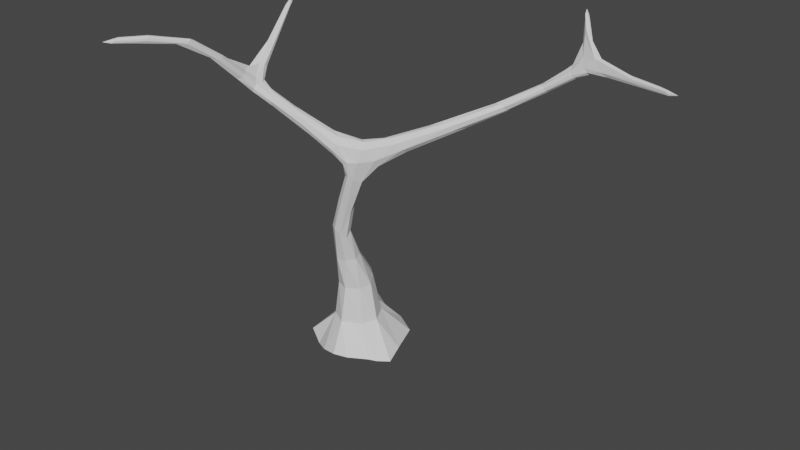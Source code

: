 # Source: Trunk01.blend  (saved by Blender 2.80.75; exported with 4.5.12 LTS)
import bpy
from mathutils import Matrix  # noqa: F401  (used for matrix-valued properties, if any)

bpy.ops.wm.read_factory_settings(use_empty=True)
scene = bpy.context.scene
scene.name = 'Scene'

# ---- collections
col_collection = bpy.data.collections.new('Collection'); scene.collection.children.link(col_collection)

# ---- world
world_world = bpy.data.worlds.new('World'); scene.world = world_world
world_world.use_nodes = True; world_world.node_tree.nodes.clear()
_N = world_world.node_tree.nodes; _L = world_world.node_tree.links
n0 = _N.new('ShaderNodeOutputWorld'); n0.name = 'World Output'; n0.location = (300, 300)
n1 = _N.new('ShaderNodeBackground'); n1.name = 'Background'; n1.location = (10, 300)
n1.inputs[0].default_value = (0.05088, 0.05088, 0.05088, 1.0)
_L.new(n1.outputs[0], n0.inputs[0])
n0.is_active_output = True
world_world.color = (0.05088, 0.05088, 0.05088)
world_world.use_sun_shadow = False
world_world.sun_shadow_jitter_overblur = 0.0

# ---- meshes
me_cube_001 = bpy.data.meshes.new('Cube.001')
me_cube_001.from_pydata([(-1.065, 0.3666, 0.3657), (1.727, -0.3998, 0.2084), (-0.2594, -1.334, 0.2695), (-4.117, -7.341, 13.9), (8.173, 4.013, 12.56), (6.879, 3.814, 12.28), (1.885, -0.05501, 9.478), (4.484, 3.288, 10.7), (-2.407, -2.113, 12.16), (-3.053, -0.07567, 13.99), (0.7126, -1.932, 9.464), (-1.683, -2.506, 10.9), (0.5007, -1.615, 10.23), (0.1754, -1.411, 6.088), (-0.6126, -0.08427, 3.321), (0.1716, 1.337, 0.5406), (-2.729, -2.978, 12.12), (1.621, -1.4, 9.698), (10.76, 3.366, 12.77), (-1.76, -2.332, 11.36), (-2.425, -2.779, 11.4), (-2.32, -2.221, 11.63), (-2.86, -0.133, 13.99), (0.7764, -0.7635, 0.4377), (1.002, 0.4498, 0.3238), (-1.077, -0.4978, 0.3332), (-3.075, -4.988, 13.66), (-3.583, -6.23, 14.05), (10.75, 3.457, 12.62), (3.439, 1.31, 10.21), (0.6899, -0.8859, 7.349), (0.5663, -0.6756, 4.603), (-1.069, 0.1415, 1.423), (1.045, -0.03208, 1.736), (0.0194, -0.998, 1.71), (0.4023, 0.1584, 0.4719), (-2.539, -2.243, 12.26), (7.221, 4.23, 13.71), (6.897, 4.396, 14.35), (3.321, 1.659, 9.911), (-3.042, -0.1202, 14.02), (-0.5508, -2.084, 10.74), (-0.8281, 0.6795, 0.3691), (-0.5947, -0.6782, 1.74), (0.6687, 0.686, 1.789), (-2.605, -3.269, 11.89), (8.102, 4.045, 12.7), (10.71, 3.31, 12.73), (-2.477, -3.407, 11.99), (7.032, 4.47, 14.23), (-1.989, -2.26, 11.43), (-2.355, -3.128, 12.12), (-2.782, -1.862, 12.18), (1.46, -1.243, 8.345), (0.2524, -1.02, 0.3325), (1.917, -1.073, 9.24), (1.418, 0.04312, 0.3073), (1.186, -0.8501, 8.459), (1.147, -1.674, 8.638), (-1.304, -0.1557, 0.278), (-3.44, -6.35, 14.0), (-4.096, -7.1, 13.94), (-3.034, -5.514, 13.68), (-2.71, -3.096, 11.92), (-2.659, -2.609, 12.22), (7.669, 3.925, 13.02), (6.853, 4.461, 14.17), (7.831, 4.082, 12.95), (7.057, 4.248, 13.9), (4.296, 2.917, 10.86), (1.831, -0.3926, 9.908), (-2.513, -1.864, 12.04), (0.91, -1.925, 9.865), (0.835, -1.282, 8.656), (0.1436, 0.6737, 3.478), (0.7655, -0.04606, 3.27), (-0.1151, -1.071, 6.277), (-0.8, 0.02161, 2.349), (-0.3996, 1.839, 0.5289), (1.971, -0.3155, 0.2694), (0.1826, -1.691, 0.5776), (-0.04854, 2.139, 0.5537), (-2.055, -2.24, 11.14), (-4.048, -7.096, 14.09), (-2.804, -5.103, 13.72), (-4.014, -7.29, 14.02), (0.06625, 0.522, 0.4345), (-1.727, -2.52, 11.3), (8.275, 3.788, 12.52), (-2.967, -4.846, 13.69), (-3.005, -4.879, 13.5), (6.754, 4.038, 12.55), (2.5, 0.07438, 9.398), (4.673, 2.906, 10.8), (4.901, 3.353, 10.71), (-2.962, -0.3581, 13.92), (-2.917, -0.09961, 13.93), (0.4538, -1.527, 9.72), (-0.4556, -2.29, 10.43), (0.2529, -0.6633, 5.892), (-0.3548, 0.996, 0.4341), (0.1258, -0.8489, 3.211), (6.794, 4.176, 12.64), (8.181, 3.919, 12.5), (10.42, 3.508, 12.77), (7.536, 4.161, 12.6), (2.321, -0.4407, 9.797), (-2.244, -2.314, 11.71), (-2.442, -1.937, 12.13), (-2.325, -2.631, 11.89), (-2.822, -0.2771, 13.91), (-2.891, -0.1852, 14.06), (-2.717, -2.561, 11.75), (1.392, -0.9594, 8.386), (1.196, -0.9068, 9.458), (1.173, -0.5832, 0.4211), (-4.168, -7.238, 14.04), (1.909, -0.8618, 8.959), (0.6043, 0.9347, 0.4254), (0.8557, -1.349, 9.271), (1.061, -1.802, 9.128), (0.97, -0.9803, 8.538), (-0.6085, -0.8546, 0.3424), (-2.877, -5.022, 13.77), (-2.695, -3.572, 12.74), (-2.495, -3.998, 12.92), (9.013, 3.801, 12.81), (6.909, 4.611, 14.3), (7.342, 4.272, 13.5), (4.725, 3.033, 10.66), (5.863, 3.971, 11.63), (6.991, 3.944, 12.14), (5.889, 3.595, 11.61), (5.734, 3.784, 11.72), (3.288, 1.347, 10.32), (3.742, 1.993, 10.05), (0.805, -1.759, 10.12), (-1.005, -2.038, 10.92), (0.5303, -0.9095, 5.919), (0.8432, -1.229, 6.879), (0.8885, -1.012, 7.261), (0.1199, 0.07245, 4.467), (0.5043, -1.111, 5.668), (-0.03383, -1.088, 4.597), (0.6096, -0.5221, 3.219), (-0.3471, -0.8321, 4.68), (-2.038, -0.1337, 0.3476), (-0.4178, 0.8101, 1.796), (-3.631, -6.204, 13.98), (1.234, -1.8, 9.226), (11.19, 3.298, 12.69), (-0.1085, -0.5306, 0.4425), (1.201, -0.9993, 9.737), (9.334, 3.637, 12.83), (7.044, 4.246, 12.73), (5.789, 3.662, 11.69), (3.042, 1.581, 10.16), (4.638, 3.257, 10.64), (0.7093, -2.028, 9.682), (-0.02523, -0.8303, 6.083), (1.601, -0.7123, 0.3352), (-0.5392, -1.48, 0.4041), (0.5867, 2.037, 0.7003), (0.1579, 1.007, 2.232), (-0.2161, 0.5005, 3.416), (-1.222, -1.053, 0.19), (-0.7939, -0.2763, 1.561), (-2.017, -0.5837, 0.3644), (1.358, -0.9334, 0.4241), (0.3832, -0.8018, 1.708), (0.7582, -1.557, 0.5885), (1.313, 1.726, 0.4933), (1.784, 0.4449, 0.4813), (-0.4213, -0.6877, 5.061), (0.3805, -1.325, 5.857), (-0.1093, -1.21, 6.047), (-0.4354, -2.238, 10.62), (-1.924, -2.186, 11.25), (-0.818, -1.939, 10.42), (-0.256, -2.17, 10.09), (-2.788, -1.514, 12.88), (2.153, -0.277, 9.971), (2.806, 1.013, 10.21), (6.807, 3.896, 12.4), (5.98, 3.772, 11.45), (7.018, 4.074, 12.24), (7.156, 4.02, 12.92), (6.981, 4.25, 13.38), (6.942, 4.424, 14.35), (7.021, 4.514, 13.88), (6.874, 4.572, 14.29), (10.81, 3.451, 12.7), (7.907, 3.987, 13.05), (7.998, 3.784, 12.64), (10.84, 3.311, 12.6), (-2.827, -4.0, 12.79), (6.949, 3.844, 12.19), (7.442, 3.863, 12.48), (-2.581, -2.295, 11.56), (-2.761, -2.197, 12.18), (-2.494, -2.971, 12.19), (1.9, -0.09638, 9.765), (0.3099, -0.3291, 0.4538), (0.8079, -0.1579, 0.406), (6.945, 4.575, 14.31), (10.83, 3.298, 12.64), (-4.089, -7.289, 14.07), (1.507, -1.551, 9.205), (1.277, -1.559, 8.475), (0.9309, -1.56, 8.552), (-3.003, -5.146, 13.54), (-3.485, -5.954, 13.85), (-4.076, -7.367, 13.94), (-1.946, -2.386, 10.99), (-2.357, -3.248, 12.01), (-2.196, -2.772, 11.68), (0.4088, 0.8556, 2.007), (0.7503, -0.6068, 1.699), (-0.7041, 0.4702, 1.588), (-0.9357, 1.352, 0.5521), (-1.534, 0.6749, 0.4632), (-0.2778, -0.276, 4.756), (-0.3475, -0.691, 3.261), (0.2965, -0.9897, 4.563), (0.4764, -0.3388, 4.68), (0.4581, 0.4366, 3.381), (0.4536, -1.433, 7.404), (0.3517, -1.211, 7.435), (0.4736, -0.9985, 7.405), (0.8466, -1.447, 7.233), (-1.692, -2.582, 11.1), (-0.7697, -1.91, 10.63), (0.4216, -1.797, 9.607), (-2.716, -1.165, 13.17), (-3.025, -0.325, 13.74), (-2.649, -1.846, 12.05), (3.48, 1.41, 10.02), (2.178, 0.04697, 9.37), (3.125, 1.684, 9.998), (5.762, 3.914, 11.67), (4.409, 3.218, 10.82), (4.576, 2.945, 10.91), (5.947, 3.643, 11.51), (5.97, 3.905, 11.54), (7.043, 4.224, 13.66), (6.992, 4.403, 13.59), (9.376, 3.549, 12.76), (-2.53, -4.114, 12.84), (-2.585, -3.885, 12.96), (-2.814, -3.904, 12.88), (-2.664, -4.4, 12.99), (-2.733, -4.1, 12.75), (7.531, 4.057, 12.44), (7.508, 3.94, 12.4), (7.467, 4.224, 12.97), (-2.415, -2.2, 11.52), (7.315, 3.878, 12.63), (-2.165, -2.491, 11.68), (0.4749, -1.511, 10.0), (-0.3953, -0.1486, 0.4669), (-2.998, 0.132, 14.28), (1.202, -0.8836, 9.123), (6.858, 4.543, 14.49), (1.338, -1.058, 9.923), (1.741, -0.6836, 8.955), (-4.281, -7.573, 13.99), (0.8908, -1.626, 9.137), (1.496, -0.6374, 9.034), (-3.697, -6.717, 13.86), (-3.59, -6.356, 13.83), (-3.492, -6.287, 14.05), (1.544, -1.177, 9.911), (-2.842, -5.2, 13.64), (-3.482, -6.428, 13.91), (-2.526, -2.579, 11.44), (-2.205, -2.867, 11.52), (2.47, -0.2421, 9.524), (-2.296, -2.876, 11.41)], [], [(8, 107, 108), (11, 277, 20), (87, 275, 230), (61, 148, 211), (53, 55, 207), (73, 261, 121), (95, 260, 40), (15, 86, 100), (65, 256, 193), (154, 254, 105), (89, 249, 26), (84, 247, 125), (49, 37, 128), (154, 243, 130), (5, 155, 132), (87, 230, 176), (53, 229, 139), (57, 228, 121), (73, 226, 209), (14, 222, 145), (15, 100, 78), (14, 43, 222), (75, 44, 225), (87, 215, 275), (73, 119, 261), (95, 111, 260), (15, 118, 86), (64, 200, 36), (89, 124, 249), (66, 190, 245), (5, 183, 155), (69, 240, 156), (82, 177, 231), (87, 176, 41), (53, 139, 140), (53, 208, 229), (14, 77, 43), (14, 164, 147), (147, 163, 78), (147, 164, 163), (43, 165, 161), (43, 166, 165), (32, 146, 167), (217, 168, 160), (217, 169, 168), (34, 80, 170), (44, 171, 162), (33, 79, 172), (175, 173, 145), (173, 14, 145), (227, 76, 175), (228, 159, 76), (213, 232, 11), (40, 9, 234), (180, 64, 36), (22, 108, 71), (134, 182, 181), (182, 70, 181), (155, 183, 133), (243, 184, 94), (243, 185, 184), (185, 131, 184), (244, 187, 186), (37, 68, 65), (37, 188, 68), (189, 254, 154), (128, 67, 254), (245, 189, 154), (245, 190, 189), (190, 127, 189), (126, 67, 192), (246, 65, 193), (272, 62, 250), (124, 64, 16), (251, 195, 45), (195, 63, 45), (253, 197, 196), (197, 5, 196), (255, 235, 71), (257, 107, 8), (19, 50, 107), (35, 202, 151), (24, 56, 203), (262, 190, 66), (262, 204, 190), (149, 208, 207), (269, 211, 210), (211, 90, 210), (270, 60, 84), (206, 85, 60), (275, 215, 214), (215, 51, 214), (44, 162, 216), (43, 161, 34), (217, 160, 33), (147, 219, 218), (42, 0, 220), (224, 75, 225), (209, 226, 58), (113, 53, 140), (121, 228, 227), (176, 98, 72), (176, 230, 98), (41, 12, 137), (178, 231, 258), (179, 232, 10), (180, 199, 64), (111, 233, 110), (9, 235, 234), (241, 69, 134), (182, 201, 70), (237, 6, 238), (239, 7, 240), (132, 155, 241), (242, 93, 129), (128, 192, 67), (37, 65, 192), (126, 46, 67), (18, 246, 47), (125, 247, 214), (124, 200, 64), (210, 250, 62), (210, 251, 250), (103, 253, 252), (256, 183, 5), (256, 186, 183), (255, 71, 21), (185, 252, 131), (215, 109, 51), (263, 258, 12), (263, 152, 258), (42, 259, 0), (35, 151, 259), (181, 70, 263), (18, 191, 104), (212, 265, 3), (237, 267, 6), (237, 264, 267), (264, 57, 267), (27, 123, 89), (17, 136, 72), (17, 271, 136), (60, 273, 272), (198, 112, 52), (198, 274, 112), (274, 63, 112), (117, 276, 55), (107, 50, 21), (108, 107, 21), (108, 21, 71), (277, 48, 45), (20, 277, 45), (20, 45, 63), (55, 276, 106), (117, 55, 53), (275, 48, 277), (230, 275, 277), (230, 277, 11), (273, 62, 272), (60, 272, 84), (271, 12, 136), (270, 84, 123), (123, 27, 270), (148, 89, 26), (211, 148, 26), (211, 26, 90), (269, 62, 268), (268, 3, 269), (266, 10, 232), (119, 266, 232), (119, 232, 97), (158, 149, 72), (120, 149, 158), (120, 158, 10), (265, 61, 3), (55, 106, 17), (207, 55, 17), (207, 17, 72), (264, 92, 117), (113, 264, 117), (53, 113, 117), (191, 150, 28), (18, 150, 191), (271, 181, 263), (271, 263, 12), (262, 66, 38), (188, 262, 38), (261, 6, 267), (121, 261, 267), (121, 267, 57), (260, 96, 9), (40, 260, 9), (259, 122, 25), (259, 151, 122), (151, 2, 122), (0, 259, 25), (0, 25, 59), (152, 97, 258), (257, 8, 109), (109, 215, 257), (252, 105, 4), (185, 105, 252), (256, 5, 197), (197, 193, 256), (193, 197, 88), (177, 255, 21), (177, 21, 50), (254, 67, 46), (105, 254, 46), (105, 46, 4), (186, 91, 183), (253, 131, 252), (103, 252, 4), (251, 48, 250), (249, 63, 195), (26, 249, 195), (26, 195, 90), (248, 51, 200), (200, 124, 248), (247, 48, 214), (125, 214, 51), (4, 28, 103), (193, 88, 194), (205, 193, 194), (246, 153, 65), (18, 153, 246), (245, 154, 102), (187, 245, 102), (91, 187, 102), (204, 189, 127), (128, 37, 192), (244, 65, 68), (68, 38, 244), (243, 94, 157), (130, 243, 157), (130, 157, 7), (184, 242, 129), (184, 129, 94), (241, 155, 69), (132, 241, 93), (133, 239, 240), (133, 240, 69), (39, 237, 238), (7, 39, 238), (156, 6, 201), (182, 156, 201), (236, 92, 135), (135, 129, 236), (129, 135, 94), (29, 241, 134), (29, 134, 106), (235, 52, 234), (22, 71, 96), (233, 8, 110), (234, 52, 199), (199, 180, 234), (231, 12, 258), (178, 258, 97), (19, 41, 137), (50, 19, 137), (230, 11, 98), (229, 13, 174), (139, 229, 174), (139, 174, 142), (228, 76, 227), (121, 227, 73), (30, 113, 140), (30, 140, 99), (226, 13, 58), (141, 224, 225), (74, 141, 225), (223, 101, 144), (31, 223, 144), (75, 31, 144), (222, 101, 143), (145, 222, 143), (145, 143, 13), (221, 14, 173), (173, 159, 221), (159, 173, 76), (220, 146, 32), (220, 0, 146), (218, 220, 32), (218, 219, 220), (219, 42, 220), (147, 77, 14), (147, 218, 77), (218, 32, 77), (33, 160, 79), (160, 1, 79), (144, 217, 33), (144, 33, 75), (34, 161, 80), (161, 2, 80), (222, 43, 34), (222, 34, 101), (216, 81, 163), (216, 162, 81), (162, 15, 81), (225, 216, 163), (225, 44, 216), (225, 163, 74), (275, 214, 48), (213, 11, 20), (274, 213, 20), (274, 20, 63), (212, 3, 268), (268, 273, 212), (273, 268, 62), (270, 206, 60), (27, 116, 83), (148, 116, 27), (148, 27, 89), (269, 210, 62), (209, 58, 120), (266, 209, 120), (266, 120, 10), (208, 53, 207), (149, 207, 72), (206, 83, 116), (265, 206, 116), (265, 116, 61), (150, 205, 194), (150, 194, 28), (190, 204, 127), (119, 97, 114), (261, 119, 114), (261, 114, 6), (111, 110, 22), (260, 111, 22), (96, 260, 22), (203, 115, 23), (203, 56, 115), (56, 1, 115), (202, 203, 23), (202, 35, 203), (35, 24, 203), (151, 54, 2), (151, 202, 54), (202, 23, 54), (201, 6, 114), (152, 201, 114), (152, 114, 97), (257, 19, 107), (200, 51, 109), (36, 200, 109), (8, 36, 109), (199, 52, 112), (16, 199, 112), (16, 112, 63), (198, 52, 235), (235, 255, 198), (253, 196, 131), (251, 45, 48), (249, 124, 16), (249, 16, 63), (123, 84, 125), (248, 123, 125), (51, 248, 125), (247, 272, 250), (247, 250, 48), (103, 194, 88), (153, 126, 192), (153, 192, 65), (46, 191, 28), (46, 28, 4), (189, 128, 254), (188, 38, 68), (187, 91, 186), (244, 186, 65), (196, 5, 132), (242, 196, 132), (93, 242, 132), (183, 91, 133), (155, 133, 69), (102, 154, 130), (239, 102, 130), (7, 239, 130), (134, 181, 106), (240, 7, 238), (156, 240, 238), (156, 238, 6), (157, 94, 135), (39, 157, 135), (39, 135, 92), (29, 106, 276), (236, 29, 276), (92, 236, 276), (96, 71, 235), (110, 8, 108), (22, 110, 108), (233, 180, 36), (233, 36, 8), (98, 11, 179), (179, 158, 98), (158, 179, 10), (178, 97, 232), (232, 213, 178), (177, 50, 137), (231, 177, 137), (231, 137, 12), (176, 72, 136), (41, 176, 136), (12, 41, 136), (139, 142, 138), (138, 140, 139), (140, 138, 99), (30, 99, 159), (228, 30, 159), (229, 208, 58), (13, 229, 58), (226, 227, 175), (13, 226, 175), (141, 74, 164), (221, 141, 164), (221, 164, 14), (31, 138, 142), (224, 138, 31), (224, 31, 75), (174, 13, 143), (223, 174, 143), (223, 143, 101), (175, 145, 13), (172, 56, 24), (172, 79, 56), (79, 1, 56), (171, 172, 24), (171, 44, 172), (44, 33, 172), (162, 118, 15), (162, 171, 118), (171, 24, 118), (170, 54, 23), (170, 80, 54), (80, 2, 54), (168, 170, 23), (168, 169, 170), (169, 34, 170), (160, 115, 1), (160, 168, 115), (168, 23, 115), (167, 59, 25), (167, 146, 59), (146, 0, 59), (165, 167, 25), (165, 166, 167), (166, 32, 167), (161, 122, 2), (161, 165, 122), (165, 25, 122), (164, 74, 163), (78, 81, 15), (78, 163, 81), (43, 77, 166), (77, 32, 166), (101, 169, 217), (101, 34, 169), (75, 33, 44), (175, 76, 173), (142, 174, 223), (99, 138, 224), (99, 141, 221), (73, 227, 226), (57, 30, 228), (82, 178, 213), (72, 98, 158), (95, 40, 234), (95, 180, 233), (93, 29, 236), (7, 157, 39), (134, 69, 182), (91, 102, 239), (131, 196, 242), (243, 154, 185), (244, 66, 187), (37, 49, 188), (49, 128, 189), (104, 191, 46), (104, 126, 153), (47, 246, 193), (28, 194, 103), (84, 272, 247), (89, 123, 248), (251, 90, 195), (88, 197, 253), (82, 198, 255), (64, 199, 16), (87, 19, 257), (70, 201, 152), (86, 118, 35), (118, 24, 35), (49, 204, 262), (47, 205, 150), (85, 206, 265), (58, 208, 149), (73, 209, 266), (61, 211, 269), (148, 61, 116), (83, 206, 270), (85, 212, 273), (82, 213, 274), (144, 101, 217), (78, 219, 147), (78, 100, 219), (100, 42, 219), (99, 221, 159), (142, 223, 31), (141, 99, 224), (57, 113, 30), (87, 41, 19), (82, 231, 178), (11, 232, 179), (95, 234, 180), (111, 95, 233), (96, 235, 9), (93, 241, 29), (93, 236, 129), (69, 156, 182), (92, 237, 39), (133, 91, 239), (131, 242, 184), (66, 244, 38), (49, 189, 204), (66, 245, 187), (126, 104, 46), (104, 153, 18), (47, 193, 205), (89, 248, 124), (90, 251, 210), (103, 88, 253), (256, 65, 186), (177, 82, 255), (154, 105, 185), (87, 257, 215), (263, 70, 152), (100, 259, 42), (100, 86, 259), (86, 35, 259), (49, 262, 188), (106, 181, 271), (47, 150, 18), (113, 57, 264), (212, 85, 265), (58, 149, 120), (119, 73, 266), (237, 92, 264), (61, 269, 3), (83, 270, 27), (17, 106, 271), (85, 273, 60), (198, 82, 274), (92, 276, 117)])
me_cube_001.use_remesh_preserve_volume = False
me_cube_001.use_remesh_preserve_attributes = False
me_cube_001.use_mirror_vertex_groups = False
me_cube_001.update()

# ---- objects
ob_cube = bpy.data.objects.new('Cube', me_cube_001)

# ---- transforms, parenting, visibility, modifiers, constraints
ob_cube.location = (0.0, 0.0, 0.0)
ob_cube.lineart.crease_threshold = 0.0

# ---- collection membership
col_collection.objects.link(ob_cube)

# ---- scene / render settings (as saved in the file)
scene.frame_start = 1; scene.frame_end = 250; scene.frame_set(1)
scene.render.engine = 'BLENDER_EEVEE_NEXT'
scene.cycles.use_denoising = False
scene.cycles.samples = 128
scene.cycles.sampling_pattern = 'TABULATED_SOBOL'
scene.cycles.use_adaptive_sampling = False
scene.cycles.use_light_tree = False
scene.view_settings.view_transform = 'Filmic'
bpy.context.view_layer.update()

# ---- added for rendering (the .blend has no active camera and no usable light): camera, sun
cam_auto = bpy.data.cameras.new('AutoCamera')
cam_auto.lens = 50.0
cam_auto.sensor_width = 36.0
cam_auto.clip_end = 1000.0
ob_auto_camera = bpy.data.objects.new('AutoCamera', cam_auto)
scene.collection.objects.link(ob_auto_camera)
ob_auto_camera.location = (25.977, -28.505, 25.3565)
ob_auto_camera.rotation_euler = (1.09748, -7.21219e-08, 0.694738)
scene.camera = ob_auto_camera
light_auto_sun = bpy.data.lights.new('AutoSun', 'SUN')
light_auto_sun.energy = 3.0
light_auto_sun.angle = 0.0523599
ob_auto_sun = bpy.data.objects.new('AutoSun', light_auto_sun)
scene.collection.objects.link(ob_auto_sun)
ob_auto_sun.rotation_euler = (0.872665, 0.174533, 0.523599)
bpy.context.view_layer.update()
